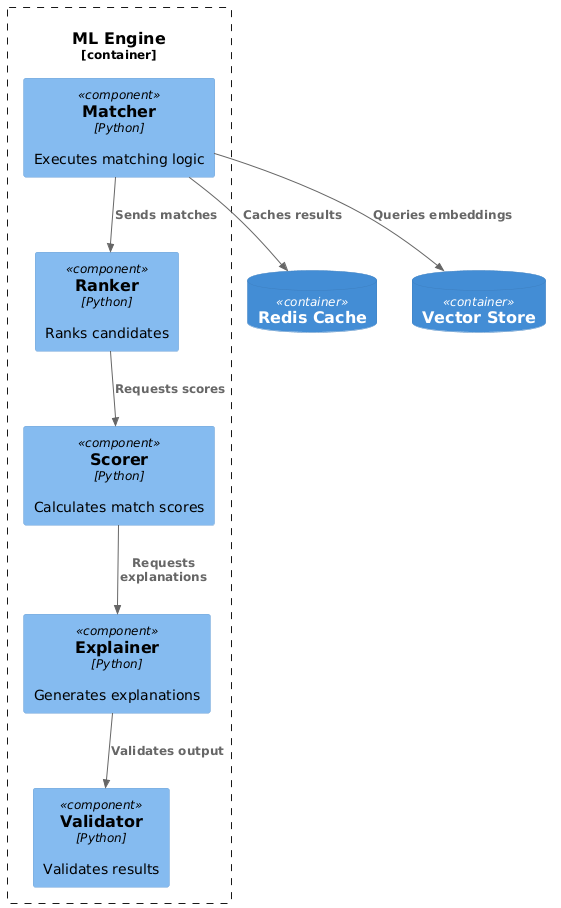

The diagram above was rendered by PlantUML. Its source (embedded in the PNG):
@startuml
!include <C4/C4_Component>

Container_Boundary(ml, "ML Engine") {
    Component(matcher, "Matcher", "Python", "Executes matching logic")
    Component(ranker, "Ranker", "Python", "Ranks candidates")
    Component(scorer, "Scorer", "Python", "Calculates match scores")
    Component(explainer, "Explainer", "Python", "Generates explanations")
    Component(validator, "Validator", "Python", "Validates results")
    
    Rel(matcher, ranker, "Sends matches")
    Rel(ranker, scorer, "Requests scores")
    Rel(scorer, explainer, "Requests explanations")
    Rel(explainer, validator, "Validates output")
}

ContainerDb(cache, "Redis Cache")
ContainerDb(vector_store, "Vector Store")

Rel(matcher, cache, "Caches results")
Rel(matcher, vector_store, "Queries embeddings")
@enduml